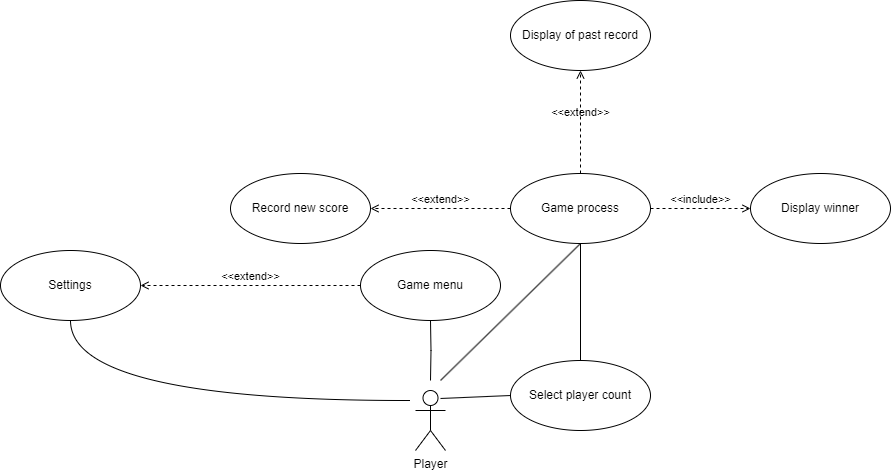

The diagram above was exported from draw.io. Its source (the exported page's mxGraphModel, read from the mxfile embedded in the PNG):
<mxGraphModel dx="1562" dy="818" grid="1" gridSize="10" guides="1" tooltips="1" connect="1" arrows="1" fold="1" page="1" pageScale="1" pageWidth="1169" pageHeight="826" background="none" math="0" shadow="0">
  <root>
    <mxCell id="0" />
    <mxCell id="1" parent="0" />
    <mxCell id="QPf6BOlwenXLoloiU_X3-41" value="Game menu" style="ellipse;whiteSpace=wrap;html=1;" parent="1" vertex="1">
      <mxGeometry x="580" y="420" width="140" height="70" as="geometry" />
    </mxCell>
    <mxCell id="IZlWmsOsV2ldIMs6gls0-1" value="Player" style="shape=umlActor;verticalLabelPosition=bottom;verticalAlign=top;html=1;" parent="1" vertex="1">
      <mxGeometry x="635" y="560" width="30" height="60" as="geometry" />
    </mxCell>
    <mxCell id="IZlWmsOsV2ldIMs6gls0-7" style="edgeStyle=orthogonalEdgeStyle;rounded=0;orthogonalLoop=1;jettySize=auto;html=1;entryX=0.5;entryY=1;entryDx=0;entryDy=0;strokeColor=default;curved=0;endArrow=none;endFill=0;" parent="1" target="QPf6BOlwenXLoloiU_X3-41" edge="1">
      <mxGeometry relative="1" as="geometry">
        <mxPoint x="650" y="550" as="sourcePoint" />
      </mxGeometry>
    </mxCell>
    <mxCell id="IZlWmsOsV2ldIMs6gls0-14" value="Settings" style="ellipse;whiteSpace=wrap;html=1;" parent="1" vertex="1">
      <mxGeometry x="220" y="420" width="140" height="70" as="geometry" />
    </mxCell>
    <mxCell id="IZlWmsOsV2ldIMs6gls0-23" value="Select player count" style="ellipse;whiteSpace=wrap;html=1;" parent="1" vertex="1">
      <mxGeometry x="730" y="530" width="140" height="70" as="geometry" />
    </mxCell>
    <mxCell id="IZlWmsOsV2ldIMs6gls0-28" value="Game process" style="ellipse;whiteSpace=wrap;html=1;" parent="1" vertex="1">
      <mxGeometry x="730" y="343" width="140" height="70" as="geometry" />
    </mxCell>
    <mxCell id="IZlWmsOsV2ldIMs6gls0-29" style="edgeStyle=orthogonalEdgeStyle;rounded=0;orthogonalLoop=1;jettySize=auto;html=1;strokeColor=default;curved=0;endArrow=none;endFill=0;entryX=0.5;entryY=1;entryDx=0;entryDy=0;exitX=0.5;exitY=0;exitDx=0;exitDy=0;" parent="1" source="IZlWmsOsV2ldIMs6gls0-23" target="IZlWmsOsV2ldIMs6gls0-28" edge="1">
      <mxGeometry relative="1" as="geometry">
        <mxPoint x="710" y="220" as="sourcePoint" />
        <mxPoint x="710" y="190" as="targetPoint" />
      </mxGeometry>
    </mxCell>
    <mxCell id="IZlWmsOsV2ldIMs6gls0-31" value="Display of past record" style="ellipse;whiteSpace=wrap;html=1;" parent="1" vertex="1">
      <mxGeometry x="730" y="170" width="140" height="70" as="geometry" />
    </mxCell>
    <mxCell id="IZlWmsOsV2ldIMs6gls0-33" value="&amp;lt;&amp;lt;extend&amp;gt;&amp;gt;" style="html=1;verticalAlign=bottom;labelBackgroundColor=none;endArrow=open;endFill=0;dashed=1;rounded=0;exitX=0;exitY=0.5;exitDx=0;exitDy=0;entryX=1;entryY=0.5;entryDx=0;entryDy=0;" parent="1" source="QPf6BOlwenXLoloiU_X3-41" target="IZlWmsOsV2ldIMs6gls0-14" edge="1">
      <mxGeometry width="160" relative="1" as="geometry">
        <mxPoint x="520" y="270" as="sourcePoint" />
        <mxPoint x="680" y="270" as="targetPoint" />
      </mxGeometry>
    </mxCell>
    <mxCell id="IZlWmsOsV2ldIMs6gls0-36" value="&amp;lt;&amp;lt;extend&amp;gt;&amp;gt;" style="html=1;verticalAlign=bottom;labelBackgroundColor=none;endArrow=open;endFill=0;dashed=1;rounded=0;exitX=0;exitY=0.5;exitDx=0;exitDy=0;entryX=1;entryY=0.5;entryDx=0;entryDy=0;" parent="1" source="IZlWmsOsV2ldIMs6gls0-28" target="IZlWmsOsV2ldIMs6gls0-38" edge="1">
      <mxGeometry width="160" relative="1" as="geometry">
        <mxPoint x="590" y="265" as="sourcePoint" />
        <mxPoint x="440" y="150" as="targetPoint" />
      </mxGeometry>
    </mxCell>
    <mxCell id="IZlWmsOsV2ldIMs6gls0-38" value="Record new score" style="ellipse;whiteSpace=wrap;html=1;" parent="1" vertex="1">
      <mxGeometry x="450" y="343" width="140" height="70" as="geometry" />
    </mxCell>
    <mxCell id="IZlWmsOsV2ldIMs6gls0-39" value="&amp;lt;&amp;lt;include&amp;gt;&amp;gt;" style="html=1;verticalAlign=bottom;labelBackgroundColor=none;endArrow=open;endFill=0;dashed=1;rounded=0;exitX=1;exitY=0.5;exitDx=0;exitDy=0;entryX=0;entryY=0.5;entryDx=0;entryDy=0;" parent="1" source="IZlWmsOsV2ldIMs6gls0-28" target="IZlWmsOsV2ldIMs6gls0-40" edge="1">
      <mxGeometry width="160" relative="1" as="geometry">
        <mxPoint x="360" y="465" as="sourcePoint" />
        <mxPoint x="800" y="145" as="targetPoint" />
      </mxGeometry>
    </mxCell>
    <mxCell id="IZlWmsOsV2ldIMs6gls0-40" value="Display winner" style="ellipse;whiteSpace=wrap;html=1;" parent="1" vertex="1">
      <mxGeometry x="970" y="343" width="140" height="70" as="geometry" />
    </mxCell>
    <mxCell id="HozndG5msWUf82dkNwV7-1" style="edgeStyle=orthogonalEdgeStyle;rounded=0;orthogonalLoop=1;jettySize=auto;html=1;strokeColor=default;curved=1;endArrow=none;endFill=0;entryX=0.5;entryY=1;entryDx=0;entryDy=0;" parent="1" target="IZlWmsOsV2ldIMs6gls0-14" edge="1">
      <mxGeometry relative="1" as="geometry">
        <mxPoint x="630" y="570" as="sourcePoint" />
        <mxPoint x="460" y="510" as="targetPoint" />
      </mxGeometry>
    </mxCell>
    <mxCell id="HozndG5msWUf82dkNwV7-3" style="rounded=0;orthogonalLoop=1;jettySize=auto;html=1;entryX=0;entryY=0.5;entryDx=0;entryDy=0;strokeColor=default;endArrow=none;endFill=0;" parent="1" target="IZlWmsOsV2ldIMs6gls0-23" edge="1">
      <mxGeometry relative="1" as="geometry">
        <mxPoint x="660" y="568" as="sourcePoint" />
        <mxPoint x="650" y="322.5" as="targetPoint" />
      </mxGeometry>
    </mxCell>
    <mxCell id="HozndG5msWUf82dkNwV7-6" value="&amp;lt;&amp;lt;extend&amp;gt;&amp;gt;" style="html=1;verticalAlign=bottom;labelBackgroundColor=none;endArrow=open;endFill=0;dashed=1;rounded=0;exitX=0.5;exitY=0;exitDx=0;exitDy=0;entryX=0.5;entryY=1;entryDx=0;entryDy=0;" parent="1" source="IZlWmsOsV2ldIMs6gls0-28" target="IZlWmsOsV2ldIMs6gls0-31" edge="1">
      <mxGeometry width="160" relative="1" as="geometry">
        <mxPoint x="780" y="215" as="sourcePoint" />
        <mxPoint x="670" y="15" as="targetPoint" />
      </mxGeometry>
    </mxCell>
    <mxCell id="HozndG5msWUf82dkNwV7-7" style="rounded=0;orthogonalLoop=1;jettySize=auto;html=1;entryX=0.5;entryY=1;entryDx=0;entryDy=0;strokeColor=default;endArrow=none;endFill=0;" parent="1" target="IZlWmsOsV2ldIMs6gls0-28" edge="1">
      <mxGeometry relative="1" as="geometry">
        <mxPoint x="660" y="550" as="sourcePoint" />
        <mxPoint x="740" y="575" as="targetPoint" />
      </mxGeometry>
    </mxCell>
  </root>
</mxGraphModel>